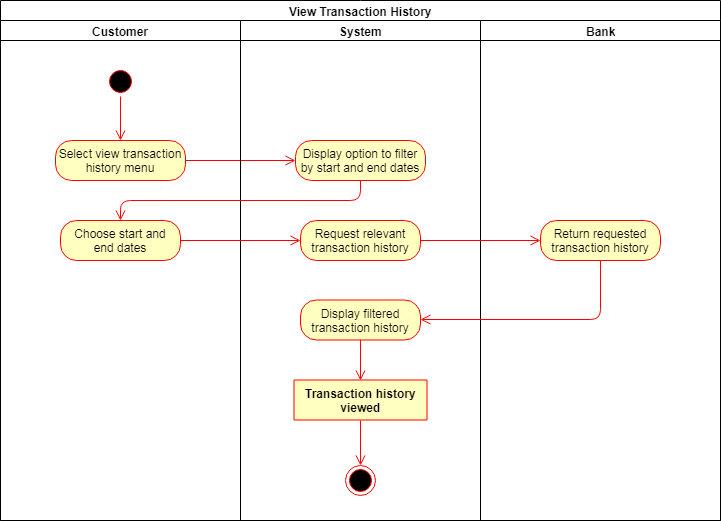

The diagram above was exported from draw.io. Its source (the exported page's mxGraphModel, read from the mxfile embedded in the PNG):
<mxGraphModel dx="1236" dy="494" grid="1" gridSize="10" guides="1" tooltips="1" connect="1" arrows="1" fold="1" page="1" pageScale="1" pageWidth="850" pageHeight="1100" math="0" shadow="0">
  <root>
    <mxCell id="X90SuA7QF_u5vqXBh2a6-0" />
    <mxCell id="X90SuA7QF_u5vqXBh2a6-1" parent="X90SuA7QF_u5vqXBh2a6-0" />
    <mxCell id="0DFWfqQfLRNbkWeeVR7Y-0" value="View Transaction History" style="swimlane;html=1;childLayout=stackLayout;resizeParent=1;resizeParentMax=0;startSize=20;" parent="X90SuA7QF_u5vqXBh2a6-1" vertex="1">
      <mxGeometry x="80" width="720" height="520" as="geometry" />
    </mxCell>
    <mxCell id="0DFWfqQfLRNbkWeeVR7Y-1" value="Customer" style="swimlane;html=1;startSize=20;" parent="0DFWfqQfLRNbkWeeVR7Y-0" vertex="1">
      <mxGeometry y="20" width="240" height="500" as="geometry" />
    </mxCell>
    <mxCell id="0DFWfqQfLRNbkWeeVR7Y-2" value="" style="ellipse;html=1;shape=startState;fillColor=#000000;strokeColor=#ff0000;" parent="0DFWfqQfLRNbkWeeVR7Y-1" vertex="1">
      <mxGeometry x="105" y="46" width="30" height="30" as="geometry" />
    </mxCell>
    <mxCell id="0DFWfqQfLRNbkWeeVR7Y-3" value="" style="edgeStyle=orthogonalEdgeStyle;html=1;verticalAlign=bottom;endArrow=open;endSize=8;strokeColor=#ff0000;entryX=0.5;entryY=0;entryDx=0;entryDy=0;" parent="0DFWfqQfLRNbkWeeVR7Y-1" source="0DFWfqQfLRNbkWeeVR7Y-2" edge="1" target="0DFWfqQfLRNbkWeeVR7Y-4">
      <mxGeometry relative="1" as="geometry">
        <mxPoint x="120" y="124" as="targetPoint" />
      </mxGeometry>
    </mxCell>
    <mxCell id="0DFWfqQfLRNbkWeeVR7Y-4" value="Select view transaction history&amp;nbsp;menu" style="rounded=1;whiteSpace=wrap;html=1;arcSize=40;fontColor=#000000;fillColor=#ffffc0;strokeColor=#ff0000;" parent="0DFWfqQfLRNbkWeeVR7Y-1" vertex="1">
      <mxGeometry x="55" y="120" width="130" height="40" as="geometry" />
    </mxCell>
    <mxCell id="0DFWfqQfLRNbkWeeVR7Y-12" value="Choose start and&lt;br&gt;end dates" style="rounded=1;whiteSpace=wrap;html=1;arcSize=40;fontColor=#000000;fillColor=#ffffc0;strokeColor=#ff0000;" parent="0DFWfqQfLRNbkWeeVR7Y-1" vertex="1">
      <mxGeometry x="60" y="200" width="120" height="40" as="geometry" />
    </mxCell>
    <mxCell id="0DFWfqQfLRNbkWeeVR7Y-5" value="" style="edgeStyle=orthogonalEdgeStyle;html=1;verticalAlign=bottom;endArrow=open;endSize=8;strokeColor=#ff0000;" parent="0DFWfqQfLRNbkWeeVR7Y-0" source="0DFWfqQfLRNbkWeeVR7Y-4" target="0DFWfqQfLRNbkWeeVR7Y-7" edge="1">
      <mxGeometry relative="1" as="geometry">
        <mxPoint x="120" y="244" as="targetPoint" />
      </mxGeometry>
    </mxCell>
    <mxCell id="0DFWfqQfLRNbkWeeVR7Y-6" value="System&lt;br&gt;" style="swimlane;html=1;startSize=20;" parent="0DFWfqQfLRNbkWeeVR7Y-0" vertex="1">
      <mxGeometry x="240" y="20" width="240" height="500" as="geometry">
        <mxRectangle x="240" y="20" width="70" height="870" as="alternateBounds" />
      </mxGeometry>
    </mxCell>
    <mxCell id="0DFWfqQfLRNbkWeeVR7Y-7" value="Display option to filter by start and end dates" style="rounded=1;whiteSpace=wrap;html=1;arcSize=40;fontColor=#000000;fillColor=#ffffc0;strokeColor=#ff0000;" parent="0DFWfqQfLRNbkWeeVR7Y-6" vertex="1">
      <mxGeometry x="55" y="120" width="130" height="40" as="geometry" />
    </mxCell>
    <mxCell id="0DFWfqQfLRNbkWeeVR7Y-8" value="Transaction history&lt;br&gt;viewed" style="swimlane;html=1;fontStyle=1;align=center;verticalAlign=middle;childLayout=stackLayout;horizontal=1;startSize=60;horizontalStack=0;resizeParent=0;resizeLast=1;container=0;fontColor=#000000;collapsible=0;rounded=1;arcSize=30;strokeColor=#ff0000;fillColor=#ffffc0;swimlaneFillColor=#ffffc0;" parent="0DFWfqQfLRNbkWeeVR7Y-6" vertex="1">
      <mxGeometry x="53.5" y="359.5" width="133" height="40" as="geometry" />
    </mxCell>
    <mxCell id="0DFWfqQfLRNbkWeeVR7Y-10" value="" style="ellipse;html=1;shape=endState;fillColor=#000000;strokeColor=#ff0000;" parent="0DFWfqQfLRNbkWeeVR7Y-6" vertex="1">
      <mxGeometry x="105" y="444.5" width="30" height="30" as="geometry" />
    </mxCell>
    <mxCell id="0DFWfqQfLRNbkWeeVR7Y-11" value="" style="edgeStyle=orthogonalEdgeStyle;html=1;verticalAlign=bottom;endArrow=open;endSize=8;strokeColor=#ff0000;entryX=0.5;entryY=0;entryDx=0;entryDy=0;exitX=0.5;exitY=1;exitDx=0;exitDy=0;" parent="0DFWfqQfLRNbkWeeVR7Y-6" source="0DFWfqQfLRNbkWeeVR7Y-8" target="0DFWfqQfLRNbkWeeVR7Y-10" edge="1">
      <mxGeometry relative="1" as="geometry">
        <mxPoint x="129.8571428571429" y="290.2857142857143" as="targetPoint" />
        <Array as="points" />
        <mxPoint x="120" y="390" as="sourcePoint" />
      </mxGeometry>
    </mxCell>
    <mxCell id="0DFWfqQfLRNbkWeeVR7Y-16" value="Display filtered transaction history" style="rounded=1;whiteSpace=wrap;html=1;arcSize=40;fontColor=#000000;fillColor=#ffffc0;strokeColor=#ff0000;" parent="0DFWfqQfLRNbkWeeVR7Y-6" vertex="1">
      <mxGeometry x="60" y="279.5" width="120" height="40" as="geometry" />
    </mxCell>
    <mxCell id="0DFWfqQfLRNbkWeeVR7Y-17" value="" style="edgeStyle=orthogonalEdgeStyle;html=1;verticalAlign=bottom;endArrow=open;endSize=8;strokeColor=#ff0000;entryX=0.5;entryY=0;entryDx=0;entryDy=0;" parent="0DFWfqQfLRNbkWeeVR7Y-6" source="0DFWfqQfLRNbkWeeVR7Y-16" target="0DFWfqQfLRNbkWeeVR7Y-8" edge="1">
      <mxGeometry relative="1" as="geometry">
        <mxPoint x="127" y="300" as="targetPoint" />
      </mxGeometry>
    </mxCell>
    <mxCell id="gHqW3jjUMPOSF3p4uk3D-8" value="Request relevant transaction history" style="rounded=1;whiteSpace=wrap;html=1;arcSize=40;fontColor=#000000;fillColor=#ffffc0;strokeColor=#ff0000;" parent="0DFWfqQfLRNbkWeeVR7Y-6" vertex="1">
      <mxGeometry x="60" y="200" width="120" height="40" as="geometry" />
    </mxCell>
    <mxCell id="0DFWfqQfLRNbkWeeVR7Y-9" value="" style="edgeStyle=orthogonalEdgeStyle;html=1;verticalAlign=bottom;endArrow=open;endSize=8;strokeColor=#ff0000;entryX=0.5;entryY=0;entryDx=0;entryDy=0;" parent="0DFWfqQfLRNbkWeeVR7Y-0" source="0DFWfqQfLRNbkWeeVR7Y-7" target="0DFWfqQfLRNbkWeeVR7Y-12" edge="1">
      <mxGeometry relative="1" as="geometry">
        <mxPoint x="370" y="220" as="targetPoint" />
        <Array as="points">
          <mxPoint x="360" y="200" />
          <mxPoint x="120" y="200" />
        </Array>
      </mxGeometry>
    </mxCell>
    <mxCell id="0DFWfqQfLRNbkWeeVR7Y-13" value="" style="edgeStyle=orthogonalEdgeStyle;html=1;verticalAlign=bottom;endArrow=open;endSize=8;strokeColor=#ff0000;exitX=1;exitY=0.5;exitDx=0;exitDy=0;entryX=0;entryY=0.5;entryDx=0;entryDy=0;" parent="0DFWfqQfLRNbkWeeVR7Y-0" source="0DFWfqQfLRNbkWeeVR7Y-12" target="gHqW3jjUMPOSF3p4uk3D-8" edge="1">
      <mxGeometry relative="1" as="geometry">
        <mxPoint x="130" y="320" as="targetPoint" />
      </mxGeometry>
    </mxCell>
    <mxCell id="gHqW3jjUMPOSF3p4uk3D-0" value="Bank&lt;br&gt;" style="swimlane;html=1;startSize=20;" parent="0DFWfqQfLRNbkWeeVR7Y-0" vertex="1">
      <mxGeometry x="480" y="20" width="240" height="500" as="geometry">
        <mxRectangle x="240" y="20" width="70" height="870" as="alternateBounds" />
      </mxGeometry>
    </mxCell>
    <mxCell id="gHqW3jjUMPOSF3p4uk3D-10" value="Return requested transaction history" style="rounded=1;whiteSpace=wrap;html=1;arcSize=40;fontColor=#000000;fillColor=#ffffc0;strokeColor=#ff0000;" parent="gHqW3jjUMPOSF3p4uk3D-0" vertex="1">
      <mxGeometry x="60" y="200" width="120" height="40" as="geometry" />
    </mxCell>
    <mxCell id="gHqW3jjUMPOSF3p4uk3D-9" value="" style="edgeStyle=orthogonalEdgeStyle;html=1;verticalAlign=bottom;endArrow=open;endSize=8;strokeColor=#ff0000;entryX=0;entryY=0.5;entryDx=0;entryDy=0;" parent="0DFWfqQfLRNbkWeeVR7Y-0" source="gHqW3jjUMPOSF3p4uk3D-8" target="gHqW3jjUMPOSF3p4uk3D-10" edge="1">
      <mxGeometry relative="1" as="geometry">
        <mxPoint x="380" y="320" as="targetPoint" />
      </mxGeometry>
    </mxCell>
    <mxCell id="gHqW3jjUMPOSF3p4uk3D-11" value="" style="edgeStyle=orthogonalEdgeStyle;html=1;verticalAlign=bottom;endArrow=open;endSize=8;strokeColor=#ff0000;" parent="0DFWfqQfLRNbkWeeVR7Y-0" source="gHqW3jjUMPOSF3p4uk3D-10" target="0DFWfqQfLRNbkWeeVR7Y-16" edge="1">
      <mxGeometry relative="1" as="geometry">
        <mxPoint x="600" y="315" as="targetPoint" />
        <Array as="points">
          <mxPoint x="600" y="319" />
        </Array>
      </mxGeometry>
    </mxCell>
  </root>
</mxGraphModel>